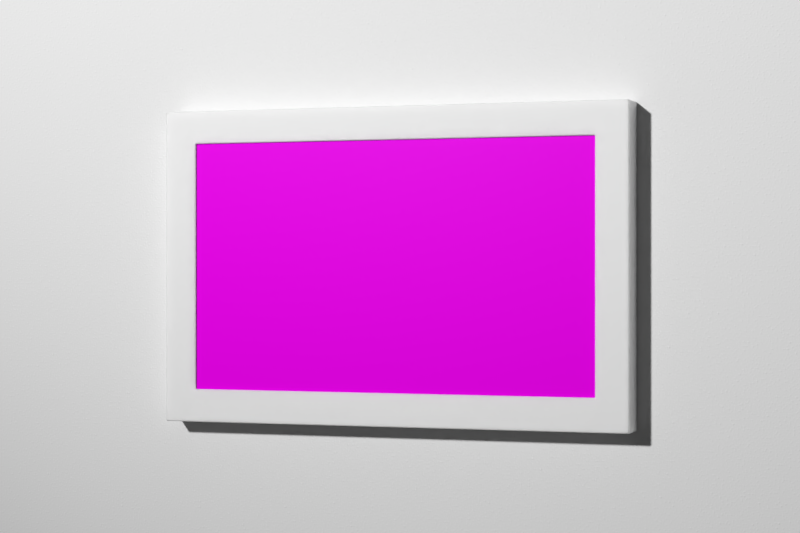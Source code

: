 # Source: frame.blend  (saved by Blender 2.79.0; exported with 4.5.12 LTS)
import bpy
from mathutils import Matrix  # noqa: F401  (used for matrix-valued properties, if any)

bpy.ops.wm.read_factory_settings(use_empty=True)
scene = bpy.context.scene
scene.name = 'Scene'

# ---- collections
col_collection_1 = bpy.data.collections.new('Collection 1'); scene.collection.children.link(col_collection_1)

# ---- images (referenced by path relative to the original .blend; pixels are not part of the script)
import os
ASSET_DIR = os.environ.get("B2B_ASSET_DIR", "")  # directory of the original .blend (textures are referenced by path, not embedded)
HERE = os.path.dirname(os.path.abspath(__file__))  # packed textures are extracted next to this script under _unpacked/

def load_image(name, relpath, width, height, colorspace="sRGB"):
    """Load a texture the original file referenced (path relative to the .blend, or extracted next to this script)."""
    p = next((c for c in (os.path.join(HERE, relpath), os.path.join(ASSET_DIR, relpath)) if relpath and os.path.exists(c)), "")
    if p:
        img = bpy.data.images.load(p, check_existing=True)
        img.name = name
    else:  # same state as the original file: an image datablock whose file is absent (Cycles renders it pink)
        img = bpy.data.images.new(name, width, height)
        img.source = "FILE"
        img.filepath = "//" + (relpath or name)
    img.colorspace_settings.name = colorspace
    return img
img_city_texture_01_jpg = load_image('city-texture-01.jpg', 'textures/city-texture-01.jpg', 1024, 1024, 'sRGB')

# ---- materials (node trees are filled in below, after node groups)
mat_white_paint = bpy.data.materials.new('White Paint')
mat_white_paint.alpha_threshold = 0.0
mat_white_paint.preview_render_type = 'FLAT'
mat_white_paint.roughness = 0.5
mat_white_corian = bpy.data.materials.new('White Corian')
mat_white_corian.alpha_threshold = 0.0
mat_white_corian.preview_render_type = 'CUBE'
mat_white_corian.roughness = 0.5
mat_city = bpy.data.materials.new('City')
mat_city.alpha_threshold = 0.0
mat_city.preview_render_type = 'FLAT'
mat_city.roughness = 0.5
mat_city.line_color = (0.0, 0.0, 0.0, 1.0)

# ---- material node trees
mat_white_paint.use_nodes = True; mat_white_paint.node_tree.nodes.clear()
_N = mat_white_paint.node_tree.nodes; _L = mat_white_paint.node_tree.links
n0 = _N.new('ShaderNodeOutputMaterial'); n0.name = 'Material Output'; n0.location = (446, 305)
n1 = _N.new('ShaderNodeBump'); n1.name = 'Bump'; n1.location = (-27, 322)
n1.inputs[1].default_value = 0.02
n1.inputs[2].default_value = 1.0
n2 = _N.new('ShaderNodeBsdfDiffuse'); n2.name = 'Diffuse BSDF'; n2.location = (206, 337)
n2.inputs[1].default_value = 0.2
n3 = _N.new('ShaderNodeTexNoise'); n3.name = 'Musgrave Texture'; n3.location = (-297, 353)
n3.width = 150
n3.noise_type = 'HETERO_TERRAIN'
n3.normalize = False
n3.inputs[2].default_value = 5000.0
n3.inputs[3].default_value = 3.0
n3.inputs[4].default_value = 1.0
n3.inputs[5].default_value = 1.0
_L.new(n2.outputs[0], n0.inputs[0])
_L.new(n1.outputs[0], n2.inputs[2])
_L.new(n3.outputs[0], n1.inputs[3])
n0.is_active_output = True
mat_white_corian.use_nodes = True; mat_white_corian.node_tree.nodes.clear()
_N = mat_white_corian.node_tree.nodes; _L = mat_white_corian.node_tree.links
n0 = _N.new('ShaderNodeOutputMaterial'); n0.name = 'Material Output'; n0.location = (520, 444)
n1 = _N.new('ShaderNodeTexNoise'); n1.name = 'Noise Texture'; n1.location = (-429, 363)
n1.inputs[2].default_value = 1e+04
n1.inputs[3].default_value = 0.0
n2 = _N.new('ShaderNodeMixShader'); n2.name = 'Mix Shader'; n2.location = (318, 552)
n2.inputs[0].default_value = 0.8
n3 = _N.new('ShaderNodeBsdfAnisotropic'); n3.name = 'Glossy BSDF'; n3.location = (41, 594)
n3.distribution = 'BECKMANN'
n3.inputs[1].default_value = 0.7071
n4 = _N.new('ShaderNodeBump'); n4.name = 'Bump'; n4.location = (-178, 421)
n4.inputs[0].default_value = 0.1
n4.inputs[1].default_value = 1.0
n4.inputs[2].default_value = 1.0
n5 = _N.new('ShaderNodeSubsurfaceScattering'); n5.name = 'Subsurface Scattering'; n5.location = (87, 387)
n5.falloff = 'BURLEY'
n5.inputs[1].default_value = 5.0
n5.inputs[2].default_value = (1.0, 1.0, 1.0)
_L.new(n3.outputs[0], n2.inputs[1])
_L.new(n2.outputs[0], n0.inputs[0])
_L.new(n5.outputs[0], n2.inputs[2])
_L.new(n4.outputs[0], n3.inputs[4])
_L.new(n1.outputs[1], n4.inputs[3])
_L.new(n4.outputs[0], n5.inputs[6])
n0.is_active_output = True
mat_city.use_nodes = True; mat_city.node_tree.nodes.clear()
_N = mat_city.node_tree.nodes; _L = mat_city.node_tree.links
n0 = _N.new('ShaderNodeOutputMaterial'); n0.name = 'Material Output'; n0.location = (585, 356)
n1 = _N.new('ShaderNodeMixShader'); n1.name = 'Mix Shader'; n1.location = (312, 441)
n1.inputs[0].default_value = 0.8
n2 = _N.new('ShaderNodeTexImage'); n2.name = 'Image Texture'; n2.location = (-222, 369)
n2.width = 140
n2.image = img_city_texture_01_jpg
n3 = _N.new('ShaderNodeBsdfDiffuse'); n3.name = 'Diffuse BSDF'; n3.location = (51, 343)
n4 = _N.new('ShaderNodeTexNoise'); n4.name = 'Noise Texture'; n4.location = (-439, 562)
n4.inputs[2].default_value = 1e+04
n4.inputs[3].default_value = 0.0
n5 = _N.new('ShaderNodeBump'); n5.name = 'Bump'; n5.location = (-200, 597)
n5.inputs[0].default_value = 0.1
n5.inputs[1].default_value = 1.0
n5.inputs[2].default_value = 1.0
n6 = _N.new('ShaderNodeBsdfAnisotropic'); n6.name = 'Glossy BSDF'; n6.location = (68, 583)
n6.distribution = 'GGX'
n6.inputs[0].default_value = (0.009999, 0.009999, 0.009999, 1.0)
n6.inputs[1].default_value = 0.3162
_L.new(n2.outputs[0], n3.inputs[0])
_L.new(n6.outputs[0], n1.inputs[1])
_L.new(n1.outputs[0], n0.inputs[0])
_L.new(n3.outputs[0], n1.inputs[2])
_L.new(n5.outputs[0], n6.inputs[4])
_L.new(n4.outputs[1], n5.inputs[3])
n0.is_active_output = True

# ---- world
world_world = bpy.data.worlds.new('World'); scene.world = world_world
world_world.color = (0.05088, 0.05088, 0.05088)
world_world.use_sun_shadow = False
world_world.sun_shadow_jitter_overblur = 0.0
world_world.cycles.sampling_method = 'MANUAL'

# ---- cameras
cam_leica = bpy.data.cameras.new('Leica')
cam_leica.clip_start = 1.0
cam_leica.clip_end = 1e+04
cam_leica.lens = 90.0
cam_leica.sensor_width = 35.0
cam_leica.sensor_height = 18.0
cam_leica.display_size = 2.0
cam_leica.show_passepartout = False
cam_leica.dof.use_dof = True
cam_leica.dof.focus_distance = 0.0
cam_leica.dof.aperture_fstop = 1.4
cam_leica.dof.aperture_blades = 9

# ---- lights
light_sun = bpy.data.lights.new('Sun', 'SPOT')
light_sun.transmission_factor = 0.0
light_sun.energy = 1.0
light_sun.shadow_buffer_clip_start = 0.5
light_sun.shadow_soft_size = 50.0
light_sun.shadow_maximum_resolution = 0.006
light_sun.use_absolute_resolution = True
light_sun.spot_blend = 1.0
light_sun.show_cone = True
light_sun.use_nodes = True; light_sun.node_tree.nodes.clear()
_N = light_sun.node_tree.nodes; _L = light_sun.node_tree.links
n0 = _N.new('ShaderNodeOutputLight'); n0.name = 'Lamp Output'; n0.location = (300, 300)
n1 = _N.new('ShaderNodeEmission'); n1.name = 'Emission'; n1.location = (37, 329)
n1.inputs[1].default_value = 1.2e+08
_L.new(n1.outputs[0], n0.inputs[0])
n0.is_active_output = True

# ---- meshes
me_plane = bpy.data.meshes.new('Plane')
me_plane.from_pydata([(-2000.0, -2000.0, 0.0), (2000.0, -2000.0, 0.0), (-2000.0, 2000.0, 0.0), (2000.0, 2000.0, 0.0)], [], [(0, 1, 3, 2)])
me_plane.materials.append(mat_white_paint)
me_plane.use_remesh_preserve_volume = False
me_plane.use_remesh_preserve_attributes = False
me_plane.use_mirror_vertex_groups = False
me_plane.update()
me_cube_001 = bpy.data.meshes.new('Cube.001')
me_cube_001.from_pydata([(-81.72, 48.81, 12.7), (-81.72, -48.82, 12.7), (-81.72, -48.82, 11.7), (-81.72, 48.82, 11.7), (81.72, 48.81, 12.7), (81.72, 48.82, 11.7), (-85.1, 58.79, 12.7), (-85.1, -52.41, 12.7), (81.72, -48.82, 12.7), (81.72, -48.82, 11.7), (-85.1, -52.41, 11.7), (-85.1, 58.79, 11.7), (85.1, 58.79, 12.7), (85.1, 58.79, 11.7), (85.1, -52.41, 12.7), (-94.72, 61.82, 12.7), (-94.72, -61.82, 12.7), (85.1, -52.41, 11.7), (-85.1, 58.79, -5.96e-07), (-85.1, -52.41, -5.96e-07), (94.72, 61.82, 12.7), (-17.5, 58.79, 1.788e-06), (-17.5, 58.79, 11.7), (17.5, 58.79, 11.7), (85.1, 58.79, -5.96e-07), (17.5, 58.79, 1.788e-06), (94.72, -61.82, 12.7), (-94.72, -61.82, -5.96e-07), (-94.72, 61.82, -5.96e-07), (85.1, -52.41, -5.96e-07), (94.72, 61.82, -5.96e-07), (94.72, -61.82, -5.96e-07), (-17.5, 59.79, 1.788e-06), (-17.5, 59.79, 11.7), (17.5, 59.79, 11.7), (17.5, 59.79, 1.788e-06)], [], [(0, 1, 2, 3), (4, 0, 3, 5), (1, 0, 6, 7), (1, 8, 9, 2), (3, 2, 10, 11), (8, 4, 5, 9), (12, 6, 0, 4), (14, 8, 1, 7), (6, 15, 16, 7), (2, 9, 17, 10), (18, 11, 10, 19), (14, 12, 4, 8), (13, 17, 9, 5), (6, 12, 20, 15), (7, 16, 26, 14), (27, 16, 15, 28), (10, 17, 29, 19), (18, 19, 27, 28), (12, 14, 26, 20), (17, 13, 24, 29), (30, 28, 15, 20), (26, 16, 27, 31), (19, 29, 31, 27), (20, 26, 31, 30), (29, 24, 30, 31), (22, 21, 32, 33), (11, 18, 21, 22), (33, 32, 35, 34), (25, 23, 34, 35), (24, 13, 23, 25), (3, 11, 22, 33, 34, 23, 13, 5), (21, 18, 28, 30, 24, 25, 35, 32)])
me_cube_001.materials.append(mat_white_corian)
me_cube_001.use_remesh_preserve_volume = False
me_cube_001.use_remesh_preserve_attributes = False
me_cube_001.use_mirror_vertex_groups = False
me_cube_001.update()
me_cube_001.normals_split_custom_set([tuple(v) for v in zip(*[iter([0.8165, -0.3359, 0.4696, 0.4082, 0.4083, 0.8165, 0.8165, 0.2798, -0.505, 0.4082, -0.4083, -0.8165, -0.3831, -0.8165, 0.4319, 0.4083, -0.4083, 0.8165, 0.3831, -0.8165, -0.432, -0.4083, -0.4082, -0.8165, 0.4082, 0.4083, 0.8165, 0.4076, -0.4089, 0.8165, 0.0, 0.0, 1.0, -0.5138, 0.2634, 0.8165, 0.3428, 0.8165, 0.4646, -0.4083, 0.4082, 0.8165, -0.3428, 0.8165, -0.4646, 0.4083, 0.4082, -0.8165, 0.4076, -0.4089, -0.8165, 0.4082, 0.4083, -0.8165, -1.038e-06, 0.0, -1.0, -0.5757, 0.579, -0.5774, -0.8165, 0.2798, 0.505, -0.4082, -0.4083, 0.8165, -0.8165, -0.3359, -0.4696, -0.4082, 0.4083, -0.8165, 0.5185, 0.254, 0.8165, 0.2418, 0.5243, 0.8165, 0.4077, -0.4088, 0.8165, 0.3762, -0.4077, 0.832, 1.314e-05, -0.5547, 0.832, -0.4083, 0.4082, 0.8165, 0.4083, 0.4082, 0.8165, -0.138, -0.5373, 0.832, 0.0, 0.0, 1.0, 0.0, 0.0, 1.0, 0.0, 0.0, 1.0, 0.0, 0.0, 1.0, 0.4083, 0.4082, -0.8165, 0.6781, 0.5914, -0.4364, 0.0, -5.307e-07, -1.0, 0.2609, -0.5151, -0.8165, 1.0, 0.0, 0.0, 1.0, 0.0, 0.0, 1.0, 0.0, 0.0, 1.0, 0.0, 0.0, -0.2872, -0.4746, 0.832, -0.002157, 0.5547, 0.832, -0.4076, -0.4089, 0.8165, -0.4992, 0.242, 0.832, -0.9642, 0.1507, -0.2182, -0.2182, -0.8729, -0.4364, -0.4082, 0.4083, -0.8165, -0.711, -0.5513, -0.4364, -0.1519, -0.557, 0.8165, 0.3989, -0.3854, 0.832, 0.5768, -0.02625, 0.8165, 0.0, 0.0, 1.0, 0.0, 0.0, 1.0, -0.6096, 0.3584, 0.7071, 0.1854, -0.6824, 0.7071, -0.1456, 0.5353, 0.832, -1.0, 0.0, 0.0, -1.0, 0.0, 0.0, -1.0, 0.0, 0.0, -1.0, 0.0, 0.0, 0.0, 1.0, 0.0, 0.0, 1.0, 0.0, 0.0, 1.0, 0.0, 0.0, 1.0, 0.0, 0.0, 0.0, -1.0, 0.0, 0.0, -1.0, 0.0, 0.0, -1.0, 0.0, 0.0, -1.0, -0.1118, 0.5433, 0.832, -0.6837, 0.1806, 0.7071, 0.6837, -0.1804, 0.7071, -0.1711, 0.5277, 0.832, -0.2182, -0.8728, -0.4365, -1.0, 0.0, 0.0, -0.4082, 0.8165, -0.4082, -1.0, 0.0, 0.0, 0.0, 1.0, 0.0, 0.0, 1.0, 0.0, -0.4667, 0.8165, 0.3399, 0.5517, 0.832, -0.05752, 0.7071, -0.7071, -0.0002373, 0.0, -1.0, 0.0, 0.0, -1.0, 0.0, 0.7071, -0.7071, 3.394e-05, 0.0, 0.0, -1.0, 0.1089, 0.9064, -0.4082, 0.0, 0.0, -1.0, 0.0, 0.0, -1.0, 0.7071, -3.394e-05, 0.7071, 0.7071, -0.7071, -3.394e-05, 0.7071, 3.394e-05, -0.7071, 0.832, 0.5517, 0.05752, -0.717, -0.565, -0.4082, -0.5427, 0.7341, -0.4082, 0.7035, 0.07162, -0.7071, 0.6375, -0.6534, -0.4082, 1.0, 0.0, 0.0, 1.0, 0.0, 0.0, 1.0, 0.0, 0.0, 1.0, 0.0, 0.0, 0.0, -1.0, 0.0, 0.0, -1.0, 0.0, 0.0, -1.0, 0.0, 0.0, -1.0, 0.0, 0.0, -1.0, 0.0, 0.0, -1.0, 0.0, 0.0, -1.0, 0.0, 0.0, -1.0, 0.0, -1.0, 0.0, 0.0, -1.0, 0.0, 0.0, -1.0, 0.0, 0.0, -1.0, 0.0, 0.0, 0.4082, -0.4082, -0.8165, 0.0, -1.0, 0.0, 0.0, -1.0, 0.0, 0.0, -1.0, 0.0, -0.559, 0.1446, -0.8165, -0.8126, 0.08011, -0.5774, 4.49e-09, 1.873e-07, -1.0, 4.49e-09, 1.873e-07, -1.0, 4.49e-09, 1.873e-07, -1.0, 4.49e-09, 1.873e-07, -1.0, 4.49e-09, 1.873e-07, -1.0, 0.8959, 0.08261, -0.4364, 0.0, -4.808e-07, -1.0, 0.0, -4.808e-07, -1.0, 0.0, -4.808e-07, -1.0, 0.4697, -0.5286, -0.7071, 0.345, -0.8452, -0.4082, 0.0, -4.808e-07, -1.0, 0.0, -4.808e-07, -1.0, 0.0, -4.808e-07, -1.0])] * 3)])
me_cube = bpy.data.meshes.new('Cube')
me_cube.from_pydata([(8.205, 4.901, 0.0), (8.205, -4.901, 0.0), (-8.205, -4.901, 0.0), (-8.205, 4.901, 0.0), (8.205, 4.901, 0.12), (8.205, -4.901, 0.12), (-8.205, -4.901, 0.12), (-8.205, 4.901, 0.12)], [], [(0, 1, 2, 3), (4, 7, 6, 5), (0, 4, 5, 1), (1, 5, 6, 2), (2, 6, 7, 3), (4, 0, 3, 7)])
_uv = me_cube.uv_layers.new(name='UVMap')
_uv.uv.foreach_set('vector', [0.0, 0.0, 0.0, 0.0, 0.0, 0.0, 0.0, 0.0, 0.0, 0.0, 1.0, 0.0, 1.0, 1.0, 0.0, 1.0, 0.0, 0.0, 0.0, 0.0, 0.0, 0.0, 0.0, 0.0, 0.0, 0.0, 0.0, 0.0, 0.0, 0.0, 0.0, 0.0, 0.0, 0.0, 0.0, 0.0, 0.0, 0.0, 0.0, 0.0, 0.0, 0.0, 0.0, 0.0, 0.0, 0.0, 0.0, 0.0])
me_cube.materials.append(mat_city)
me_cube.use_remesh_preserve_volume = False
me_cube.use_remesh_preserve_attributes = False
me_cube.use_mirror_vertex_groups = False
me_cube.update()

# ---- curves / text
cu_beziercircle_001 = bpy.data.curves.new('BezierCircle.001', 'CURVE')
cu_beziercircle_001.dimensions = '3D'
_sp = cu_beziercircle_001.splines.new('BEZIER'); _sp.bezier_points.add(3)
_sp.bezier_points.foreach_set('co', [-810.0, 0.0, 0.0, 0.0, 810.0, 0.0, 810.0, 0.0, 0.0, 0.0, -810.0, 0.0])
_sp.bezier_points.foreach_set('handle_left', [-810.0, -447.2, 0.0, -447.2, 810.0, 0.0, 810.0, 447.2, 0.0, 447.2, -810.0, 0.0])
_sp.bezier_points.foreach_set('handle_right', [-810.0, 447.2, 0.0, 447.2, 810.0, 0.0, 810.0, -447.2, 0.0, -447.2, -810.0, 0.0])
for _p, _l, _r in zip(_sp.bezier_points, ['AUTO', 'AUTO', 'AUTO', 'AUTO'], ['AUTO', 'AUTO', 'AUTO', 'AUTO']): _p.handle_left_type = _l; _p.handle_right_type = _r
_sp.order_u = 0
_sp.order_v = 0
_sp.use_cyclic_u = True
cu_beziercircle_001.use_path = True
cu_beziercircle_001.use_path_clamp = True
cu_beziercircle_001.bevel_resolution = 0
cu_beziercircle_001.fill_mode = 'HALF'
cu_beziercircle = bpy.data.curves.new('BezierCircle', 'CURVE')
cu_beziercircle.dimensions = '3D'
_sp = cu_beziercircle.splines.new('BEZIER'); _sp.bezier_points.add(3)
_sp.bezier_points.foreach_set('co', [-810.0, 0.0, 0.0, 0.0, 810.0, 0.0, 810.0, 0.0, 0.0, 0.0, -810.0, 0.0])
_sp.bezier_points.foreach_set('handle_left', [-810.0, -447.2, 0.0, -447.2, 810.0, 0.0, 810.0, 447.2, 0.0, 447.2, -810.0, 0.0])
_sp.bezier_points.foreach_set('handle_right', [-810.0, 447.2, 0.0, 447.2, 810.0, 0.0, 810.0, -447.2, 0.0, -447.2, -810.0, 0.0])
for _p, _l, _r in zip(_sp.bezier_points, ['AUTO', 'AUTO', 'AUTO', 'AUTO'], ['AUTO', 'AUTO', 'AUTO', 'AUTO']): _p.handle_left_type = _l; _p.handle_right_type = _r
_sp.order_u = 0
_sp.order_v = 0
_sp.use_cyclic_u = True
cu_beziercircle.use_path = True
cu_beziercircle.use_path_clamp = True
cu_beziercircle.bevel_resolution = 0
cu_beziercircle.fill_mode = 'HALF'

# ---- objects
ob_sun_path = bpy.data.objects.new('Sun Path', cu_beziercircle_001)
ob_sun = bpy.data.objects.new('Sun', light_sun)
ob_camera_path = bpy.data.objects.new('Camera Path', cu_beziercircle)
ob_wall = bpy.data.objects.new('Wall', me_plane)
ob_case = bpy.data.objects.new('Case', me_cube_001)
ob_display = bpy.data.objects.new('Display', me_cube)
ob_camera = bpy.data.objects.new('Camera', cam_leica)

# ---- transforms, parenting, visibility, modifiers, constraints
ob_sun_path.location = (0.0, 0.0, 510.2)
ob_sun_path.rotation_euler = (0.0, 3.142, 3.142)
ob_sun_path.scale = (1.852, 1.852, 1.0)
ob_sun_path.lineart.crease_threshold = 0.0
ob_sun.location = (-14.48, -79.38, 48.05)
ob_sun.rotation_euler = (0.3491, 0.0, 0.0)
ob_sun.lineart.crease_threshold = 0.0
_c = ob_sun.constraints.new('FOLLOW_PATH'); _c.name = 'Follow Path'
_c.target = ob_sun_path
_c.offset = 6.0
_c.forward_axis = 'TRACK_NEGATIVE_X'
_c.up_axis = 'UP_Y'
_c.use_curve_follow = True
ob_camera_path.location = (0.0, 0.0, 0.0)
ob_camera_path.rotation_euler = (0.0, 0.0, 3.142)
ob_camera_path.scale = (0.9938, 0.9938, 1.0)
ob_camera_path.lineart.crease_threshold = 0.0
ob_wall.location = (0.0, 0.0, 0.0)
ob_wall.rotation_euler = (1.571, 0.0, 3.142)
ob_wall.lineart.crease_threshold = 0.0
ob_case.location = (0.0, 0.0, 0.0)
ob_case.rotation_euler = (-1.571, 0.0, 0.0)
ob_case.lineart.crease_threshold = 0.0
_m = ob_case.modifiers.new('Bevel', 'BEVEL')
_m.width = 0.5
_m.width_pct = 0.5
_m.segments = 64
_m.limit_method = 'NONE'
_m.spread = 0.0
ob_display.location = (0.0, 10.5, 0.0)
ob_display.rotation_euler = (-1.571, 0.0, 0.0)
ob_display.scale = (10.0, 10.0, 10.0)
ob_display.lock_rotations_4d = False
ob_display.empty_display_type = 'ARROWS'
ob_display.lineart.crease_threshold = 0.0
ob_camera.location = (0.0, 0.0, 0.0)
ob_camera.lineart.crease_threshold = 0.0
_c = ob_camera.constraints.new('FOLLOW_PATH'); _c.name = 'Follow Path'
_c.target = ob_camera_path
_c.offset = 5.5
_c.forward_axis = 'TRACK_NEGATIVE_X'
_c.up_axis = 'UP_Y'
_c.use_curve_follow = True
cam_leica.dof.focus_object = ob_display

# ---- collection membership
col_collection_1.objects.link(ob_sun_path)
col_collection_1.objects.link(ob_sun)
col_collection_1.objects.link(ob_camera_path)
col_collection_1.objects.link(ob_wall)
col_collection_1.objects.link(ob_case)
col_collection_1.objects.link(ob_display)
col_collection_1.objects.link(ob_camera)

# ---- scene / render settings (as saved in the file)
scene.camera = ob_camera
scene.frame_start = 1; scene.frame_end = 12; scene.frame_set(1)
scene.render.engine = 'CYCLES'
scene.render.image_settings.color_mode = 'RGB'
scene.render.image_settings.quality = 100
scene.render.image_settings.compression = 100
scene.render.resolution_x = 3000
scene.render.resolution_y = 2000
scene.render.dither_intensity = 0.0
scene.cycles.use_denoising = False
scene.cycles.samples = 2048
scene.cycles.sampling_pattern = 'TABULATED_SOBOL'
scene.cycles.use_adaptive_sampling = False
scene.cycles.use_light_tree = False
scene.cycles.blur_glossy = 0.0
scene.cycles.sample_clamp_indirect = 0.0
scene.view_settings.view_transform = 'Standard'
scene.unit_settings.scale_length = 0.001
bpy.context.view_layer.update()
